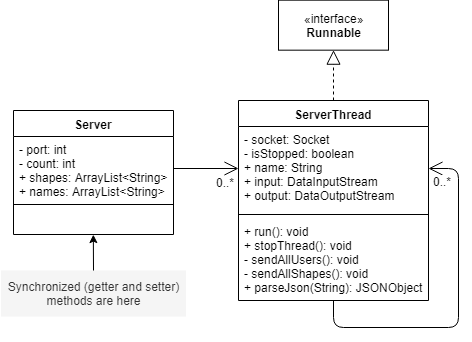

The diagram above was exported from draw.io. Its source (the exported page's mxGraphModel, read from the mxfile embedded in the PNG):
<mxGraphModel dx="357" dy="317" grid="1" gridSize="10" guides="1" tooltips="1" connect="1" arrows="1" fold="1" page="1" pageScale="1" pageWidth="827" pageHeight="1169" math="0" shadow="0">
  <root>
    <mxCell id="0" />
    <mxCell id="1" parent="0" />
    <mxCell id="7ZUHdJPrOckC5gtxKDHQ-1" value="Server" style="swimlane;fontStyle=1;align=center;verticalAlign=top;childLayout=stackLayout;horizontal=1;startSize=26;horizontalStack=0;resizeParent=1;resizeParentMax=0;resizeLast=0;collapsible=1;marginBottom=0;" parent="1" vertex="1">
      <mxGeometry x="125" y="340" width="160" height="124" as="geometry" />
    </mxCell>
    <mxCell id="7ZUHdJPrOckC5gtxKDHQ-2" value="- port: int&#10;- count: int&#10;+ shapes: ArrayList&lt;String&gt;&#10;+ names: ArrayList&lt;String&gt;" style="text;strokeColor=none;fillColor=none;align=left;verticalAlign=top;spacingLeft=4;spacingRight=4;overflow=hidden;rotatable=0;points=[[0,0.5],[1,0.5]];portConstraint=eastwest;" parent="7ZUHdJPrOckC5gtxKDHQ-1" vertex="1">
      <mxGeometry y="26" width="160" height="64" as="geometry" />
    </mxCell>
    <mxCell id="7ZUHdJPrOckC5gtxKDHQ-3" value="" style="line;strokeWidth=1;fillColor=none;align=left;verticalAlign=middle;spacingTop=-1;spacingLeft=3;spacingRight=3;rotatable=0;labelPosition=right;points=[];portConstraint=eastwest;" parent="7ZUHdJPrOckC5gtxKDHQ-1" vertex="1">
      <mxGeometry y="90" width="160" height="8" as="geometry" />
    </mxCell>
    <mxCell id="7ZUHdJPrOckC5gtxKDHQ-4" value=" " style="text;strokeColor=none;fillColor=none;align=left;verticalAlign=top;spacingLeft=4;spacingRight=4;overflow=hidden;rotatable=0;points=[[0,0.5],[1,0.5]];portConstraint=eastwest;" parent="7ZUHdJPrOckC5gtxKDHQ-1" vertex="1">
      <mxGeometry y="98" width="160" height="26" as="geometry" />
    </mxCell>
    <mxCell id="7ZUHdJPrOckC5gtxKDHQ-5" value="ServerThread" style="swimlane;fontStyle=1;align=center;verticalAlign=top;childLayout=stackLayout;horizontal=1;startSize=26;horizontalStack=0;resizeParent=1;resizeParentMax=0;resizeLast=0;collapsible=1;marginBottom=0;" parent="1" vertex="1">
      <mxGeometry x="350" y="330" width="190" height="200" as="geometry" />
    </mxCell>
    <mxCell id="7ZUHdJPrOckC5gtxKDHQ-6" value="- socket: Socket&#10;- isStopped: boolean&#10;+ name: String&#10;+ input: DataInputStream&#10;+ output: DataOutputStream" style="text;strokeColor=none;fillColor=none;align=left;verticalAlign=top;spacingLeft=4;spacingRight=4;overflow=hidden;rotatable=0;points=[[0,0.5],[1,0.5]];portConstraint=eastwest;" parent="7ZUHdJPrOckC5gtxKDHQ-5" vertex="1">
      <mxGeometry y="26" width="190" height="84" as="geometry" />
    </mxCell>
    <mxCell id="7ZUHdJPrOckC5gtxKDHQ-7" value="" style="line;strokeWidth=1;fillColor=none;align=left;verticalAlign=middle;spacingTop=-1;spacingLeft=3;spacingRight=3;rotatable=0;labelPosition=right;points=[];portConstraint=eastwest;" parent="7ZUHdJPrOckC5gtxKDHQ-5" vertex="1">
      <mxGeometry y="110" width="190" height="8" as="geometry" />
    </mxCell>
    <mxCell id="7ZUHdJPrOckC5gtxKDHQ-8" value="+ run(): void&#10;+ stopThread(): void&#10;- sendAllUsers(): void&#10;- sendAllShapes(): void&#10;+ parseJson(String): JSONObject" style="text;strokeColor=none;fillColor=none;align=left;verticalAlign=top;spacingLeft=4;spacingRight=4;overflow=hidden;rotatable=0;points=[[0,0.5],[1,0.5]];portConstraint=eastwest;" parent="7ZUHdJPrOckC5gtxKDHQ-5" vertex="1">
      <mxGeometry y="118" width="190" height="82" as="geometry" />
    </mxCell>
    <mxCell id="7ZUHdJPrOckC5gtxKDHQ-20" value="" style="endArrow=open;endFill=1;endSize=12;html=1;exitX=0.5;exitY=1;exitDx=0;exitDy=0;entryX=1;entryY=0.5;entryDx=0;entryDy=0;" parent="7ZUHdJPrOckC5gtxKDHQ-5" source="7ZUHdJPrOckC5gtxKDHQ-5" target="7ZUHdJPrOckC5gtxKDHQ-6" edge="1">
      <mxGeometry width="160" relative="1" as="geometry">
        <mxPoint x="63.5" y="220" as="sourcePoint" />
        <mxPoint x="233.5" y="227" as="targetPoint" />
        <Array as="points">
          <mxPoint x="95" y="227" />
          <mxPoint x="220" y="227" />
          <mxPoint x="220" y="68" />
        </Array>
      </mxGeometry>
    </mxCell>
    <mxCell id="7ZUHdJPrOckC5gtxKDHQ-21" value="0..*" style="text;html=1;resizable=0;points=[];align=center;verticalAlign=middle;labelBackgroundColor=#ffffff;" parent="7ZUHdJPrOckC5gtxKDHQ-20" vertex="1" connectable="0">
      <mxGeometry x="0.7901" y="1" relative="1" as="geometry">
        <mxPoint x="-15" y="7.5" as="offset" />
      </mxGeometry>
    </mxCell>
    <mxCell id="7ZUHdJPrOckC5gtxKDHQ-10" value="«interface»&lt;br&gt;&lt;b&gt;Runnable&lt;/b&gt;" style="html=1;" parent="1" vertex="1">
      <mxGeometry x="390" y="229.66666666666666" width="110" height="50" as="geometry" />
    </mxCell>
    <mxCell id="7ZUHdJPrOckC5gtxKDHQ-11" value="" style="endArrow=block;dashed=1;endFill=0;endSize=12;html=1;entryX=0.5;entryY=1;entryDx=0;entryDy=0;exitX=0.5;exitY=0;exitDx=0;exitDy=0;" parent="1" source="7ZUHdJPrOckC5gtxKDHQ-5" target="7ZUHdJPrOckC5gtxKDHQ-10" edge="1">
      <mxGeometry width="160" relative="1" as="geometry">
        <mxPoint x="290" y="520" as="sourcePoint" />
        <mxPoint x="450" y="520" as="targetPoint" />
      </mxGeometry>
    </mxCell>
    <mxCell id="7ZUHdJPrOckC5gtxKDHQ-17" value="" style="endArrow=open;endFill=1;endSize=12;html=1;exitX=1;exitY=0.5;exitDx=0;exitDy=0;entryX=0;entryY=0.5;entryDx=0;entryDy=0;" parent="1" source="7ZUHdJPrOckC5gtxKDHQ-2" target="7ZUHdJPrOckC5gtxKDHQ-6" edge="1">
      <mxGeometry width="160" relative="1" as="geometry">
        <mxPoint x="80" y="600" as="sourcePoint" />
        <mxPoint x="240" y="600" as="targetPoint" />
      </mxGeometry>
    </mxCell>
    <mxCell id="7ZUHdJPrOckC5gtxKDHQ-19" value="0..*" style="text;html=1;resizable=0;points=[];align=center;verticalAlign=middle;labelBackgroundColor=#ffffff;" parent="7ZUHdJPrOckC5gtxKDHQ-17" vertex="1" connectable="0">
      <mxGeometry x="0.7901" y="1" relative="1" as="geometry">
        <mxPoint x="-6.5" y="14.5" as="offset" />
      </mxGeometry>
    </mxCell>
    <mxCell id="7ZUHdJPrOckC5gtxKDHQ-22" value="Synchronized (getter and setter) methods are here" style="text;html=1;strokeColor=none;fillColor=#f5f5f5;align=center;verticalAlign=middle;whiteSpace=wrap;rounded=0;fontColor=#333333;" parent="1" vertex="1">
      <mxGeometry x="112.5" y="500" width="185" height="46" as="geometry" />
    </mxCell>
    <mxCell id="7ZUHdJPrOckC5gtxKDHQ-23" value="" style="endArrow=classic;html=1;entryX=0.499;entryY=1.005;entryDx=0;entryDy=0;entryPerimeter=0;exitX=0.5;exitY=0;exitDx=0;exitDy=0;" parent="1" source="7ZUHdJPrOckC5gtxKDHQ-22" target="7ZUHdJPrOckC5gtxKDHQ-4" edge="1">
      <mxGeometry width="50" height="50" relative="1" as="geometry">
        <mxPoint x="190" y="600" as="sourcePoint" />
        <mxPoint x="240" y="550" as="targetPoint" />
      </mxGeometry>
    </mxCell>
  </root>
</mxGraphModel>